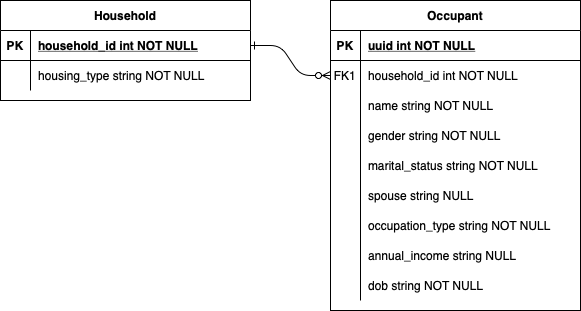

The diagram above was exported from draw.io. Its source (the exported page's mxGraphModel, read from the mxfile embedded in the PNG):
<mxGraphModel dx="786" dy="520" grid="1" gridSize="10" guides="1" tooltips="1" connect="1" arrows="1" fold="1" page="1" pageScale="1" pageWidth="850" pageHeight="1100" math="0" shadow="0" extFonts="Permanent Marker^https://fonts.googleapis.com/css?family=Permanent+Marker">
  <root>
    <mxCell id="0" />
    <mxCell id="1" parent="0" />
    <mxCell id="C-vyLk0tnHw3VtMMgP7b-1" value="" style="edgeStyle=entityRelationEdgeStyle;endArrow=ERzeroToMany;startArrow=ERone;endFill=1;startFill=0;" parent="1" source="C-vyLk0tnHw3VtMMgP7b-24" target="C-vyLk0tnHw3VtMMgP7b-6" edge="1">
      <mxGeometry width="100" height="100" relative="1" as="geometry">
        <mxPoint x="340" y="720" as="sourcePoint" />
        <mxPoint x="440" y="620" as="targetPoint" />
      </mxGeometry>
    </mxCell>
    <mxCell id="C-vyLk0tnHw3VtMMgP7b-2" value="Occupant" style="shape=table;startSize=30;container=1;collapsible=1;childLayout=tableLayout;fixedRows=1;rowLines=0;fontStyle=1;align=center;resizeLast=1;" parent="1" vertex="1">
      <mxGeometry x="450" y="120" width="250" height="310" as="geometry" />
    </mxCell>
    <mxCell id="C-vyLk0tnHw3VtMMgP7b-3" value="" style="shape=partialRectangle;collapsible=0;dropTarget=0;pointerEvents=0;fillColor=none;points=[[0,0.5],[1,0.5]];portConstraint=eastwest;top=0;left=0;right=0;bottom=1;" parent="C-vyLk0tnHw3VtMMgP7b-2" vertex="1">
      <mxGeometry y="30" width="250" height="30" as="geometry" />
    </mxCell>
    <mxCell id="C-vyLk0tnHw3VtMMgP7b-4" value="PK" style="shape=partialRectangle;overflow=hidden;connectable=0;fillColor=none;top=0;left=0;bottom=0;right=0;fontStyle=1;" parent="C-vyLk0tnHw3VtMMgP7b-3" vertex="1">
      <mxGeometry width="30" height="30" as="geometry">
        <mxRectangle width="30" height="30" as="alternateBounds" />
      </mxGeometry>
    </mxCell>
    <mxCell id="C-vyLk0tnHw3VtMMgP7b-5" value="uuid int NOT NULL " style="shape=partialRectangle;overflow=hidden;connectable=0;fillColor=none;top=0;left=0;bottom=0;right=0;align=left;spacingLeft=6;fontStyle=5;" parent="C-vyLk0tnHw3VtMMgP7b-3" vertex="1">
      <mxGeometry x="30" width="220" height="30" as="geometry">
        <mxRectangle width="220" height="30" as="alternateBounds" />
      </mxGeometry>
    </mxCell>
    <mxCell id="C-vyLk0tnHw3VtMMgP7b-6" value="" style="shape=partialRectangle;collapsible=0;dropTarget=0;pointerEvents=0;fillColor=none;points=[[0,0.5],[1,0.5]];portConstraint=eastwest;top=0;left=0;right=0;bottom=0;" parent="C-vyLk0tnHw3VtMMgP7b-2" vertex="1">
      <mxGeometry y="60" width="250" height="30" as="geometry" />
    </mxCell>
    <mxCell id="C-vyLk0tnHw3VtMMgP7b-7" value="FK1" style="shape=partialRectangle;overflow=hidden;connectable=0;fillColor=none;top=0;left=0;bottom=0;right=0;" parent="C-vyLk0tnHw3VtMMgP7b-6" vertex="1">
      <mxGeometry width="30" height="30" as="geometry">
        <mxRectangle width="30" height="30" as="alternateBounds" />
      </mxGeometry>
    </mxCell>
    <mxCell id="C-vyLk0tnHw3VtMMgP7b-8" value="household_id int NOT NULL" style="shape=partialRectangle;overflow=hidden;connectable=0;fillColor=none;top=0;left=0;bottom=0;right=0;align=left;spacingLeft=6;" parent="C-vyLk0tnHw3VtMMgP7b-6" vertex="1">
      <mxGeometry x="30" width="220" height="30" as="geometry">
        <mxRectangle width="220" height="30" as="alternateBounds" />
      </mxGeometry>
    </mxCell>
    <mxCell id="C-vyLk0tnHw3VtMMgP7b-9" value="" style="shape=partialRectangle;collapsible=0;dropTarget=0;pointerEvents=0;fillColor=none;points=[[0,0.5],[1,0.5]];portConstraint=eastwest;top=0;left=0;right=0;bottom=0;" parent="C-vyLk0tnHw3VtMMgP7b-2" vertex="1">
      <mxGeometry y="90" width="250" height="30" as="geometry" />
    </mxCell>
    <mxCell id="C-vyLk0tnHw3VtMMgP7b-10" value="" style="shape=partialRectangle;overflow=hidden;connectable=0;fillColor=none;top=0;left=0;bottom=0;right=0;" parent="C-vyLk0tnHw3VtMMgP7b-9" vertex="1">
      <mxGeometry width="30" height="30" as="geometry">
        <mxRectangle width="30" height="30" as="alternateBounds" />
      </mxGeometry>
    </mxCell>
    <mxCell id="C-vyLk0tnHw3VtMMgP7b-11" value="name string NOT NULL" style="shape=partialRectangle;overflow=hidden;connectable=0;fillColor=none;top=0;left=0;bottom=0;right=0;align=left;spacingLeft=6;" parent="C-vyLk0tnHw3VtMMgP7b-9" vertex="1">
      <mxGeometry x="30" width="220" height="30" as="geometry">
        <mxRectangle width="220" height="30" as="alternateBounds" />
      </mxGeometry>
    </mxCell>
    <mxCell id="H49U-bkP1r06I3nhxU3j-1" value="" style="shape=partialRectangle;collapsible=0;dropTarget=0;pointerEvents=0;fillColor=none;points=[[0,0.5],[1,0.5]];portConstraint=eastwest;top=0;left=0;right=0;bottom=0;" vertex="1" parent="C-vyLk0tnHw3VtMMgP7b-2">
      <mxGeometry y="120" width="250" height="30" as="geometry" />
    </mxCell>
    <mxCell id="H49U-bkP1r06I3nhxU3j-2" value="" style="shape=partialRectangle;overflow=hidden;connectable=0;fillColor=none;top=0;left=0;bottom=0;right=0;" vertex="1" parent="H49U-bkP1r06I3nhxU3j-1">
      <mxGeometry width="30" height="30" as="geometry">
        <mxRectangle width="30" height="30" as="alternateBounds" />
      </mxGeometry>
    </mxCell>
    <mxCell id="H49U-bkP1r06I3nhxU3j-3" value="gender string NOT NULL" style="shape=partialRectangle;overflow=hidden;connectable=0;fillColor=none;top=0;left=0;bottom=0;right=0;align=left;spacingLeft=6;" vertex="1" parent="H49U-bkP1r06I3nhxU3j-1">
      <mxGeometry x="30" width="220" height="30" as="geometry">
        <mxRectangle width="220" height="30" as="alternateBounds" />
      </mxGeometry>
    </mxCell>
    <mxCell id="H49U-bkP1r06I3nhxU3j-4" value="" style="shape=partialRectangle;collapsible=0;dropTarget=0;pointerEvents=0;fillColor=none;points=[[0,0.5],[1,0.5]];portConstraint=eastwest;top=0;left=0;right=0;bottom=0;" vertex="1" parent="C-vyLk0tnHw3VtMMgP7b-2">
      <mxGeometry y="150" width="250" height="30" as="geometry" />
    </mxCell>
    <mxCell id="H49U-bkP1r06I3nhxU3j-5" value="" style="shape=partialRectangle;overflow=hidden;connectable=0;fillColor=none;top=0;left=0;bottom=0;right=0;" vertex="1" parent="H49U-bkP1r06I3nhxU3j-4">
      <mxGeometry width="30" height="30" as="geometry">
        <mxRectangle width="30" height="30" as="alternateBounds" />
      </mxGeometry>
    </mxCell>
    <mxCell id="H49U-bkP1r06I3nhxU3j-6" value="marital_status string NOT NULL" style="shape=partialRectangle;overflow=hidden;connectable=0;fillColor=none;top=0;left=0;bottom=0;right=0;align=left;spacingLeft=6;" vertex="1" parent="H49U-bkP1r06I3nhxU3j-4">
      <mxGeometry x="30" width="220" height="30" as="geometry">
        <mxRectangle width="220" height="30" as="alternateBounds" />
      </mxGeometry>
    </mxCell>
    <mxCell id="H49U-bkP1r06I3nhxU3j-7" value="" style="shape=partialRectangle;collapsible=0;dropTarget=0;pointerEvents=0;fillColor=none;points=[[0,0.5],[1,0.5]];portConstraint=eastwest;top=0;left=0;right=0;bottom=0;" vertex="1" parent="C-vyLk0tnHw3VtMMgP7b-2">
      <mxGeometry y="180" width="250" height="30" as="geometry" />
    </mxCell>
    <mxCell id="H49U-bkP1r06I3nhxU3j-8" value="" style="shape=partialRectangle;overflow=hidden;connectable=0;fillColor=none;top=0;left=0;bottom=0;right=0;" vertex="1" parent="H49U-bkP1r06I3nhxU3j-7">
      <mxGeometry width="30" height="30" as="geometry">
        <mxRectangle width="30" height="30" as="alternateBounds" />
      </mxGeometry>
    </mxCell>
    <mxCell id="H49U-bkP1r06I3nhxU3j-9" value="spouse string NULL" style="shape=partialRectangle;overflow=hidden;connectable=0;fillColor=none;top=0;left=0;bottom=0;right=0;align=left;spacingLeft=6;" vertex="1" parent="H49U-bkP1r06I3nhxU3j-7">
      <mxGeometry x="30" width="220" height="30" as="geometry">
        <mxRectangle width="220" height="30" as="alternateBounds" />
      </mxGeometry>
    </mxCell>
    <mxCell id="H49U-bkP1r06I3nhxU3j-10" value="" style="shape=partialRectangle;collapsible=0;dropTarget=0;pointerEvents=0;fillColor=none;points=[[0,0.5],[1,0.5]];portConstraint=eastwest;top=0;left=0;right=0;bottom=0;" vertex="1" parent="C-vyLk0tnHw3VtMMgP7b-2">
      <mxGeometry y="210" width="250" height="30" as="geometry" />
    </mxCell>
    <mxCell id="H49U-bkP1r06I3nhxU3j-11" value="" style="shape=partialRectangle;overflow=hidden;connectable=0;fillColor=none;top=0;left=0;bottom=0;right=0;" vertex="1" parent="H49U-bkP1r06I3nhxU3j-10">
      <mxGeometry width="30" height="30" as="geometry">
        <mxRectangle width="30" height="30" as="alternateBounds" />
      </mxGeometry>
    </mxCell>
    <mxCell id="H49U-bkP1r06I3nhxU3j-12" value="occupation_type string NOT NULL" style="shape=partialRectangle;overflow=hidden;connectable=0;fillColor=none;top=0;left=0;bottom=0;right=0;align=left;spacingLeft=6;" vertex="1" parent="H49U-bkP1r06I3nhxU3j-10">
      <mxGeometry x="30" width="220" height="30" as="geometry">
        <mxRectangle width="220" height="30" as="alternateBounds" />
      </mxGeometry>
    </mxCell>
    <mxCell id="H49U-bkP1r06I3nhxU3j-13" value="" style="shape=partialRectangle;collapsible=0;dropTarget=0;pointerEvents=0;fillColor=none;points=[[0,0.5],[1,0.5]];portConstraint=eastwest;top=0;left=0;right=0;bottom=0;" vertex="1" parent="C-vyLk0tnHw3VtMMgP7b-2">
      <mxGeometry y="240" width="250" height="30" as="geometry" />
    </mxCell>
    <mxCell id="H49U-bkP1r06I3nhxU3j-14" value="" style="shape=partialRectangle;overflow=hidden;connectable=0;fillColor=none;top=0;left=0;bottom=0;right=0;" vertex="1" parent="H49U-bkP1r06I3nhxU3j-13">
      <mxGeometry width="30" height="30" as="geometry">
        <mxRectangle width="30" height="30" as="alternateBounds" />
      </mxGeometry>
    </mxCell>
    <mxCell id="H49U-bkP1r06I3nhxU3j-15" value="annual_income string NULL" style="shape=partialRectangle;overflow=hidden;connectable=0;fillColor=none;top=0;left=0;bottom=0;right=0;align=left;spacingLeft=6;" vertex="1" parent="H49U-bkP1r06I3nhxU3j-13">
      <mxGeometry x="30" width="220" height="30" as="geometry">
        <mxRectangle width="220" height="30" as="alternateBounds" />
      </mxGeometry>
    </mxCell>
    <mxCell id="H49U-bkP1r06I3nhxU3j-16" value="" style="shape=partialRectangle;collapsible=0;dropTarget=0;pointerEvents=0;fillColor=none;points=[[0,0.5],[1,0.5]];portConstraint=eastwest;top=0;left=0;right=0;bottom=0;" vertex="1" parent="C-vyLk0tnHw3VtMMgP7b-2">
      <mxGeometry y="270" width="250" height="30" as="geometry" />
    </mxCell>
    <mxCell id="H49U-bkP1r06I3nhxU3j-17" value="" style="shape=partialRectangle;overflow=hidden;connectable=0;fillColor=none;top=0;left=0;bottom=0;right=0;" vertex="1" parent="H49U-bkP1r06I3nhxU3j-16">
      <mxGeometry width="30" height="30" as="geometry">
        <mxRectangle width="30" height="30" as="alternateBounds" />
      </mxGeometry>
    </mxCell>
    <mxCell id="H49U-bkP1r06I3nhxU3j-18" value="dob string NOT NULL" style="shape=partialRectangle;overflow=hidden;connectable=0;fillColor=none;top=0;left=0;bottom=0;right=0;align=left;spacingLeft=6;" vertex="1" parent="H49U-bkP1r06I3nhxU3j-16">
      <mxGeometry x="30" width="220" height="30" as="geometry">
        <mxRectangle width="220" height="30" as="alternateBounds" />
      </mxGeometry>
    </mxCell>
    <mxCell id="C-vyLk0tnHw3VtMMgP7b-23" value="Household" style="shape=table;startSize=30;container=1;collapsible=1;childLayout=tableLayout;fixedRows=1;rowLines=0;fontStyle=1;align=center;resizeLast=1;" parent="1" vertex="1">
      <mxGeometry x="120" y="120" width="250" height="100" as="geometry" />
    </mxCell>
    <mxCell id="C-vyLk0tnHw3VtMMgP7b-24" value="" style="shape=partialRectangle;collapsible=0;dropTarget=0;pointerEvents=0;fillColor=none;points=[[0,0.5],[1,0.5]];portConstraint=eastwest;top=0;left=0;right=0;bottom=1;" parent="C-vyLk0tnHw3VtMMgP7b-23" vertex="1">
      <mxGeometry y="30" width="250" height="30" as="geometry" />
    </mxCell>
    <mxCell id="C-vyLk0tnHw3VtMMgP7b-25" value="PK" style="shape=partialRectangle;overflow=hidden;connectable=0;fillColor=none;top=0;left=0;bottom=0;right=0;fontStyle=1;" parent="C-vyLk0tnHw3VtMMgP7b-24" vertex="1">
      <mxGeometry width="30" height="30" as="geometry">
        <mxRectangle width="30" height="30" as="alternateBounds" />
      </mxGeometry>
    </mxCell>
    <mxCell id="C-vyLk0tnHw3VtMMgP7b-26" value="household_id int NOT NULL " style="shape=partialRectangle;overflow=hidden;connectable=0;fillColor=none;top=0;left=0;bottom=0;right=0;align=left;spacingLeft=6;fontStyle=5;" parent="C-vyLk0tnHw3VtMMgP7b-24" vertex="1">
      <mxGeometry x="30" width="220" height="30" as="geometry">
        <mxRectangle width="220" height="30" as="alternateBounds" />
      </mxGeometry>
    </mxCell>
    <mxCell id="C-vyLk0tnHw3VtMMgP7b-27" value="" style="shape=partialRectangle;collapsible=0;dropTarget=0;pointerEvents=0;fillColor=none;points=[[0,0.5],[1,0.5]];portConstraint=eastwest;top=0;left=0;right=0;bottom=0;" parent="C-vyLk0tnHw3VtMMgP7b-23" vertex="1">
      <mxGeometry y="60" width="250" height="30" as="geometry" />
    </mxCell>
    <mxCell id="C-vyLk0tnHw3VtMMgP7b-28" value="" style="shape=partialRectangle;overflow=hidden;connectable=0;fillColor=none;top=0;left=0;bottom=0;right=0;" parent="C-vyLk0tnHw3VtMMgP7b-27" vertex="1">
      <mxGeometry width="30" height="30" as="geometry">
        <mxRectangle width="30" height="30" as="alternateBounds" />
      </mxGeometry>
    </mxCell>
    <mxCell id="C-vyLk0tnHw3VtMMgP7b-29" value="housing_type string NOT NULL" style="shape=partialRectangle;overflow=hidden;connectable=0;fillColor=none;top=0;left=0;bottom=0;right=0;align=left;spacingLeft=6;" parent="C-vyLk0tnHw3VtMMgP7b-27" vertex="1">
      <mxGeometry x="30" width="220" height="30" as="geometry">
        <mxRectangle width="220" height="30" as="alternateBounds" />
      </mxGeometry>
    </mxCell>
  </root>
</mxGraphModel>